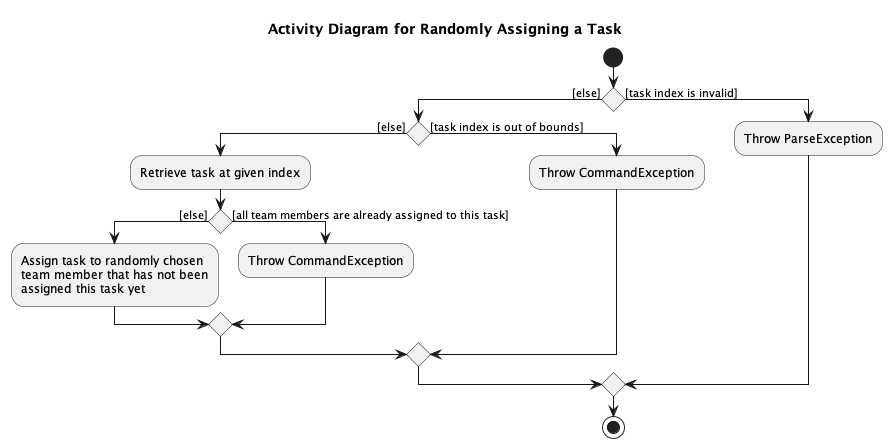

The diagram above was rendered by PlantUML. Its source (embedded in the PNG):
@startuml
start

title Activity Diagram for Randomly Assigning a Task

if () then ([else])
    if () then ([else])
        :Retrieve task at given index;
        if () then ([else])
            :Assign task to randomly chosen
            team member that has not been
            assigned this task yet;
        else ([all team members are already assigned to this task])
            :Throw CommandException;
        endif
    else ([task index is out of bounds])
            :Throw CommandException;
    endif
else ([task index is invalid])
    :Throw ParseException;
endif
stop
@enduml